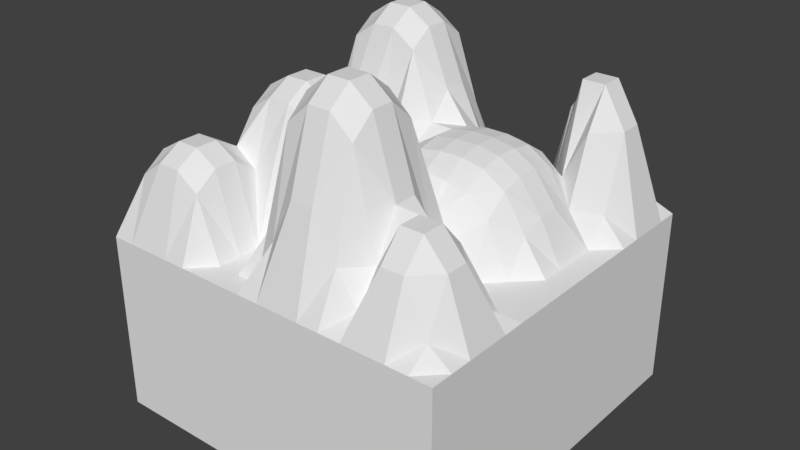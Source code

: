 # Source: rock2.blend  (saved by Blender 2.79.0; exported with 4.5.12 LTS)
import bpy
from mathutils import Matrix  # noqa: F401  (used for matrix-valued properties, if any)

bpy.ops.wm.read_factory_settings(use_empty=True)
scene = bpy.context.scene
scene.name = 'Scene'

# ---- collections
col_collection_1 = bpy.data.collections.new('Collection 1'); scene.collection.children.link(col_collection_1)

# ---- materials (node trees are filled in below, after node groups)
mat_material = bpy.data.materials.new('Material')
mat_material.alpha_threshold = 0.0
mat_material.use_transparent_shadow = False
mat_material.roughness = 0.5
mat_material.line_color = (0.0, 0.0, 0.0, 1.0)

# ---- material node trees

# ---- world
world_world = bpy.data.worlds.new('World'); scene.world = world_world
world_world.color = (0.05088, 0.05088, 0.05088)
world_world.use_sun_shadow = False
world_world.sun_shadow_jitter_overblur = 0.0
world_world.cycles.sampling_method = 'MANUAL'

# ---- meshes
me_cube = bpy.data.meshes.new('Cube')
me_cube.from_pydata([(1.0, 1.0, -1.0), (1.0, -1.0, -1.0), (-1.0, -1.0, -1.0), (-1.0, 1.0, -1.0), (1.0, 1.0, 0.0), (1.0, -1.0, 0.0), (-1.0, -1.0, 0.0), (-1.0, 1.0, 0.0), (1.0, -5.364e-07, 0.0), (2.384e-07, 1.0, 0.0), (-5.364e-07, -1.0, 0.0), (-1.0, 1.788e-07, 0.0), (-1.49e-07, -1.788e-07, 0.376), (1.0, -0.5, 0.0), (-0.5, 1.0, 0.0), (-0.5, -1.0, 0.0), (-1.0, 0.5, 0.0), (1.0, 0.5, 0.0), (0.5, 1.0, 0.0), (0.5, -1.0, 0.0), (-1.0, -0.5, 0.0), (-3.427e-07, -0.5, 0.9021), (4.47e-08, 0.5, 0.62), (0.5, -3.576e-07, 0.4545), (-0.5, 0.0, 0.6766), (-0.5, 0.5, 0.9437), (0.5, 0.5, 0.376), (0.5, -0.5, 0.5051), (-0.5, -0.5, 0.3372), (1.0, -0.75, 0.0), (-0.75, 1.0, 0.0), (-0.75, -1.0, 0.0), (-1.0, 0.75, 0.0), (1.0, 0.25, 0.0), (0.25, 1.0, 0.0), (0.25, -1.0, 0.0), (-1.0, -0.25, 0.0), (-4.396e-07, -0.75, 0.7922), (-5.215e-08, 0.25, 0.4801), (0.75, -4.47e-07, 0.1812), (-0.25, -8.941e-08, 0.5941), (1.0, -0.25, 0.0), (-0.25, 1.0, 0.0), (-0.25, -1.0, 0.0), (-1.0, 0.25, 0.0), (1.0, 0.75, 0.0), (0.75, 1.0, 0.0), (0.75, -1.0, 0.0), (-1.0, -0.75, 0.0), (-2.459e-07, -0.25, 0.2625), (1.416e-07, 0.75, 0.0), (0.25, -2.682e-07, 0.4778), (-0.75, 8.941e-08, 0.1969), (-0.5, 0.25, 0.832), (-0.5, 0.75, 0.2046), (-0.25, 0.5, 1.0), (-0.75, 0.5, 0.2046), (0.5, 0.25, 0.4778), (0.5, 0.75, 0.5393), (0.75, 0.5, 0.5393), (0.25, 0.5, 0.4039), (0.5, -0.75, 0.2625), (0.5, -0.25, 0.1812), (0.75, -0.5, 0.3595), (0.25, -0.5, 1.0), (-0.5, -0.75, 0.4264), (-0.5, -0.25, 0.75), (-0.25, -0.5, 0.1969), (-0.75, -0.5, 0.4264), (-0.75, -0.25, 0.3788), (-0.25, -0.25, 0.6766), (-0.25, -0.75, 0.0), (0.25, -0.25, 0.5051), (0.75, -0.25, 0.0), (0.75, -0.75, 0.5), (0.25, 0.75, 0.0), (0.75, 0.75, 0.75), (0.75, 0.25, 0.2335), (-0.75, 0.75, 0.25), (-0.25, 0.75, 0.62), (-0.25, 0.25, 0.9198), (-0.75, 0.25, 0.0), (0.25, 0.25, 0.5), (0.25, -0.75, 0.9021), (-0.75, -0.75, 0.5), (1.0, -0.875, 0.0), (-0.875, 1.0, 0.0), (-0.875, -1.0, 0.0), (-1.0, 0.875, 0.0), (1.0, 0.125, 0.0), (0.125, 1.0, 0.0), (0.125, -1.0, 0.0), (-1.0, -0.125, 0.0), (-4.88e-07, -0.875, 0.2625), (-1.006e-07, 0.125, 0.4039), (0.875, -4.917e-07, 0.0), (-0.125, -1.341e-07, 0.1969), (1.0, -0.375, 0.0), (-0.375, 1.0, 0.0), (-0.375, -1.0, 0.0), (-1.0, 0.375, 0.0), (1.0, 0.625, 0.0), (0.625, 1.0, 0.0), (0.625, -1.0, 0.0), (-1.0, -0.625, 0.0), (-2.943e-07, -0.375, 0.7922), (9.313e-08, 0.625, 0.4801), (0.375, -3.129e-07, 0.4778), (-0.625, 4.47e-08, 0.5941), (-0.5, 0.125, 0.3788), (-0.5, 0.625, 0.7335), (-0.125, 0.5, 0.9198), (-0.625, 0.5, 0.2046), (0.5, 0.125, 0.4778), (0.5, 0.625, 0.1812), (0.875, 0.5, 0.1382), (0.375, 0.5, 0.4039), (0.5, -0.875, 0.09217), (0.5, -0.375, 0.2625), (0.875, -0.5, 0.09216), (0.375, -0.5, 0.9021), (-0.5, -0.875, 0.3372), (-0.5, -0.375, 0.6766), (-0.125, -0.5, 0.5051), (-0.625, -0.5, 0.4264), (1.0, -0.625, 0.0), (-0.625, 1.0, 0.0), (-0.625, -1.0, 0.0), (-1.0, 0.625, 0.0), (1.0, 0.375, 0.0), (0.375, 1.0, 0.0), (0.375, -1.0, 0.0), (-1.0, -0.375, 0.0), (-3.912e-07, -0.625, 0.9021), (-3.725e-09, 0.375, 0.62), (0.625, -4.023e-07, 0.376), (-0.375, -4.47e-08, 0.6766), (1.0, -0.125, 0.0), (-0.125, 1.0, 0.0), (-0.125, -1.0, 0.0), (-1.0, 0.125, 0.0), (1.0, 0.875, 0.0), (0.875, 1.0, 0.0), (0.875, -1.0, 0.0), (-1.0, -0.875, 0.0), (-1.974e-07, -0.125, 0.2761), (1.9e-07, 0.875, 0.0), (0.125, -2.235e-07, 0.4545), (-0.875, 1.341e-07, 0.0), (-0.5, 0.375, 0.9198), (-0.5, 0.875, 0.1458), (-0.375, 0.5, 1.0), (-0.875, 0.5, 0.1458), (0.5, 0.375, 0.4545), (0.5, 0.875, 0.1382), (0.625, 0.5, 0.2761), (0.125, 0.5, 0.376), (0.5, -0.625, 0.5051), (0.5, -0.125, 0.376), (0.625, -0.5, 0.3595), (0.125, -0.5, 1.0), (-0.5, -0.625, 0.4264), (-0.5, -0.125, 0.75), (-0.375, -0.5, 0.3788), (-0.875, -0.5, 0.3372), (-0.75, -0.375, 0.1969), (-0.75, -0.125, 0.3788), (-0.625, -0.25, 0.6766), (-0.875, -0.25, 0.0), (-0.25, -0.375, 0.5941), (-0.25, -0.125, 0.6766), (-0.125, -0.25, 0.3788), (-0.375, -0.25, 0.75), (-0.25, -0.875, 0.0), (-0.25, -0.625, 0.0), (-0.125, -0.75, 0.2625), (-0.375, -0.75, 0.0), (0.25, -0.375, 0.9021), (0.25, -0.125, 0.4039), (0.375, -0.25, 0.2625), (0.125, -0.25, 0.5051), (0.75, -0.375, 0.0), (0.75, -0.125, 0.0), (0.875, -0.25, 0.0), (0.625, -0.25, 0.0), (0.75, -0.875, 0.3595), (0.75, -0.625, 0.5), (0.875, -0.75, 0.3595), (0.625, -0.75, 0.5), (0.25, 0.625, 0.2335), (0.25, 0.875, 0.0), (0.375, 0.75, 0.0), (0.125, 0.75, 0.0), (0.75, 0.625, 0.75), (0.75, 0.875, 0.5393), (0.875, 0.75, 0.5393), (0.625, 0.75, 0.75), (0.75, 0.125, 0.2335), (0.75, 0.375, 0.1812), (0.875, 0.25, 0.0), (0.625, 0.25, 0.4039), (-0.75, 0.625, 0.25), (-0.75, 0.875, 0.2046), (-0.625, 0.75, 0.25), (-0.875, 0.75, 0.2046), (-0.25, 0.625, 0.9198), (-0.25, 0.875, 0.0), (-0.125, 0.75, 0.4801), (-0.375, 0.75, 0.62), (-0.25, 0.125, 0.2488), (-0.25, 0.375, 1.0), (-0.125, 0.25, 0.832), (-0.375, 0.25, 0.9198), (-0.75, 0.125, 0.0), (-0.75, 0.375, 0.0), (-0.625, 0.25, 0.4801), (-0.875, 0.25, 0.0), (0.25, 0.125, 0.5), (0.25, 0.375, 0.4778), (0.375, 0.25, 0.5), (0.125, 0.25, 0.4778), (0.25, -0.875, 0.5051), (0.25, -0.625, 1.0), (0.375, -0.75, 0.7922), (0.125, -0.75, 0.9021), (-0.75, -0.875, 0.4264), (-0.75, -0.625, 0.5), (-0.625, -0.75, 0.5), (-0.875, -0.75, 0.4264), (-0.875, -0.625, 0.4264), (-0.625, -0.625, 0.5), (-0.625, -0.875, 0.4264), (0.125, -0.625, 1.0), (0.375, -0.625, 0.9021), (0.375, -0.875, 0.2625), (0.125, 0.375, 0.4545), (0.375, 0.375, 0.4778), (0.375, 0.125, 0.5), (-0.875, 0.375, 0.0), (-0.625, 0.375, 0.62), (-0.625, 0.125, 0.1969), (-0.375, 0.375, 1.0), (-0.125, 0.375, 0.9198), (-0.125, 0.125, 0.4801), (-0.375, 0.875, 0.0), (-0.125, 0.875, 0.0), (-0.125, 0.625, 0.832), (-0.875, 0.875, 0.1458), (-0.625, 0.875, 0.2046), (-0.625, 0.625, 0.25), (0.625, 0.375, 0.376), (0.875, 0.375, 0.0), (0.875, 0.125, 0.0), (0.625, 0.875, 0.5393), (0.875, 0.875, 0.1382), (0.875, 0.625, 0.5393), (0.125, 0.875, 0.0), (0.375, 0.875, 0.0), (0.375, 0.625, 0.2335), (0.625, -0.625, 0.5), (0.875, -0.625, 0.3595), (0.875, -0.875, 0.09217), (0.625, -0.125, 0.2761), (0.875, -0.125, 0.0), (0.875, -0.375, 0.0), (0.125, -0.125, 0.376), (0.375, -0.125, 0.4039), (0.375, -0.375, 0.7922), (-0.375, -0.625, 0.0), (-0.125, -0.625, 0.5051), (-0.125, -0.875, 0.0), (-0.375, -0.125, 0.75), (-0.125, -0.125, 0.3788), (-0.125, -0.375, 0.1969), (-0.875, -0.125, 0.0), (-0.625, -0.125, 0.6766), (-0.625, -0.375, 0.5941), (-0.875, -0.375, 0.0), (-0.375, -0.375, 0.6766), (-0.375, -0.875, 0.0), (0.125, -0.375, 0.9021), (0.625, -0.375, 0.0), (0.625, -0.875, 0.3595), (0.125, 0.625, 0.1812), (0.625, 0.625, 0.75), (0.625, 0.125, 0.4039), (-0.875, 0.625, 0.2046), (-0.375, 0.625, 0.9198), (-0.375, 0.125, 0.3788), (-0.875, 0.125, 0.0), (0.125, 0.125, 0.4778), (0.125, -0.875, 0.5051), (-0.875, -0.875, 0.3372)], [], [(0, 1, 2, 3), (292, 144, 6, 87), (0, 4, 141, 45, 101, 17, 129, 33, 89, 8, 137, 41, 97, 13, 125, 29, 85, 5, 1), (1, 5, 143, 47, 103, 19, 131, 35, 91, 10, 139, 43, 99, 15, 127, 31, 87, 6, 2), (2, 6, 144, 48, 104, 20, 132, 36, 92, 11, 140, 44, 100, 16, 128, 32, 88, 7, 3), (4, 0, 3, 7, 86, 30, 126, 14, 98, 42, 138, 9, 90, 34, 130, 18, 102, 46, 142), (291, 93, 10, 91), (290, 94, 12, 147), (289, 140, 11, 148), (288, 109, 24, 136), (287, 110, 25, 151), (286, 128, 16, 152), (285, 113, 23, 135), (284, 114, 26, 155), (283, 106, 22, 156), (282, 117, 19, 103), (281, 118, 27, 159), (280, 105, 21, 160), (279, 121, 15, 99), (278, 122, 28, 163), (277, 132, 20, 164), (276, 165, 68, 124), (275, 166, 69, 167), (274, 92, 36, 168), (273, 169, 67, 123), (272, 170, 70, 171), (271, 162, 66, 172), (270, 173, 43, 139), (269, 174, 71, 175), (268, 161, 65, 176), (267, 177, 64, 120), (266, 178, 72, 179), (265, 145, 49, 180), (264, 181, 63, 119), (263, 182, 73, 183), (262, 158, 62, 184), (261, 185, 47, 143), (260, 186, 74, 187), (259, 157, 61, 188), (258, 189, 60, 116), (257, 190, 75, 191), (256, 146, 50, 192), (255, 193, 59, 115), (254, 194, 76, 195), (253, 154, 58, 196), (252, 197, 39, 95), (251, 198, 77, 199), (250, 153, 57, 200), (249, 201, 56, 112), (248, 202, 78, 203), (247, 88, 32, 204), (246, 205, 55, 111), (245, 206, 79, 207), (244, 150, 54, 208), (243, 209, 40, 96), (242, 210, 80, 211), (241, 149, 53, 212), (240, 213, 52, 108), (239, 214, 81, 215), (238, 100, 44, 216), (237, 217, 51, 107), (236, 218, 82, 219), (235, 134, 38, 220), (234, 221, 35, 131), (233, 222, 83, 223), (232, 133, 37, 224), (231, 225, 31, 127), (230, 226, 84, 227), (229, 104, 48, 228), (226, 229, 228, 84), (68, 164, 229, 226), (164, 20, 104, 229), (161, 230, 227, 65), (28, 124, 230, 161), (124, 68, 226, 230), (121, 231, 127, 15), (65, 227, 231, 121), (227, 84, 225, 231), (222, 232, 224, 83), (64, 160, 232, 222), (160, 21, 133, 232), (157, 233, 223, 61), (27, 120, 233, 157), (120, 64, 222, 233), (117, 234, 131, 19), (61, 223, 234, 117), (223, 83, 221, 234), (218, 235, 220, 82), (60, 156, 235, 218), (156, 22, 134, 235), (153, 236, 219, 57), (26, 116, 236, 153), (116, 60, 218, 236), (113, 237, 107, 23), (57, 219, 237, 113), (219, 82, 217, 237), (214, 238, 216, 81), (56, 152, 238, 214), (152, 16, 100, 238), (149, 239, 215, 53), (25, 112, 239, 149), (112, 56, 214, 239), (109, 240, 108, 24), (53, 215, 240, 109), (215, 81, 213, 240), (210, 241, 212, 80), (55, 151, 241, 210), (151, 25, 149, 241), (134, 242, 211, 38), (22, 111, 242, 134), (111, 55, 210, 242), (94, 243, 96, 12), (38, 211, 243, 94), (211, 80, 209, 243), (206, 244, 208, 79), (42, 98, 244, 206), (98, 14, 150, 244), (146, 245, 207, 50), (9, 138, 245, 146), (138, 42, 206, 245), (106, 246, 111, 22), (50, 207, 246, 106), (207, 79, 205, 246), (202, 247, 204, 78), (30, 86, 247, 202), (86, 7, 88, 247), (150, 248, 203, 54), (14, 126, 248, 150), (126, 30, 202, 248), (110, 249, 112, 25), (54, 203, 249, 110), (203, 78, 201, 249), (198, 250, 200, 77), (59, 155, 250, 198), (155, 26, 153, 250), (129, 251, 199, 33), (17, 115, 251, 129), (115, 59, 198, 251), (89, 252, 95, 8), (33, 199, 252, 89), (199, 77, 197, 252), (194, 253, 196, 76), (46, 102, 253, 194), (102, 18, 154, 253), (141, 254, 195, 45), (4, 142, 254, 141), (142, 46, 194, 254), (101, 255, 115, 17), (45, 195, 255, 101), (195, 76, 193, 255), (190, 256, 192, 75), (34, 90, 256, 190), (90, 9, 146, 256), (154, 257, 191, 58), (18, 130, 257, 154), (130, 34, 190, 257), (114, 258, 116, 26), (58, 191, 258, 114), (191, 75, 189, 258), (186, 259, 188, 74), (63, 159, 259, 186), (159, 27, 157, 259), (125, 260, 187, 29), (13, 119, 260, 125), (119, 63, 186, 260), (85, 261, 143, 5), (29, 187, 261, 85), (187, 74, 185, 261), (182, 262, 184, 73), (39, 135, 262, 182), (135, 23, 158, 262), (137, 263, 183, 41), (8, 95, 263, 137), (95, 39, 182, 263), (97, 264, 119, 13), (41, 183, 264, 97), (183, 73, 181, 264), (178, 265, 180, 72), (51, 147, 265, 178), (147, 12, 145, 265), (158, 266, 179, 62), (23, 107, 266, 158), (107, 51, 178, 266), (118, 267, 120, 27), (62, 179, 267, 118), (179, 72, 177, 267), (174, 268, 176, 71), (67, 163, 268, 174), (163, 28, 161, 268), (133, 269, 175, 37), (21, 123, 269, 133), (123, 67, 174, 269), (93, 270, 139, 10), (37, 175, 270, 93), (175, 71, 173, 270), (170, 271, 172, 70), (40, 136, 271, 170), (136, 24, 162, 271), (145, 272, 171, 49), (12, 96, 272, 145), (96, 40, 170, 272), (105, 273, 123, 21), (49, 171, 273, 105), (171, 70, 169, 273), (166, 274, 168, 69), (52, 148, 274, 166), (148, 11, 92, 274), (162, 275, 167, 66), (24, 108, 275, 162), (108, 52, 166, 275), (122, 276, 124, 28), (66, 167, 276, 122), (167, 69, 165, 276), (165, 277, 164, 68), (69, 168, 277, 165), (168, 36, 132, 277), (169, 278, 163, 67), (70, 172, 278, 169), (172, 66, 122, 278), (173, 279, 99, 43), (71, 176, 279, 173), (176, 65, 121, 279), (177, 280, 160, 64), (72, 180, 280, 177), (180, 49, 105, 280), (181, 281, 159, 63), (73, 184, 281, 181), (184, 62, 118, 281), (185, 282, 103, 47), (74, 188, 282, 185), (188, 61, 117, 282), (189, 283, 156, 60), (75, 192, 283, 189), (192, 50, 106, 283), (193, 284, 155, 59), (76, 196, 284, 193), (196, 58, 114, 284), (197, 285, 135, 39), (77, 200, 285, 197), (200, 57, 113, 285), (201, 286, 152, 56), (78, 204, 286, 201), (204, 32, 128, 286), (205, 287, 151, 55), (79, 208, 287, 205), (208, 54, 110, 287), (209, 288, 136, 40), (80, 212, 288, 209), (212, 53, 109, 288), (213, 289, 148, 52), (81, 216, 289, 213), (216, 44, 140, 289), (217, 290, 147, 51), (82, 220, 290, 217), (220, 38, 94, 290), (221, 291, 91, 35), (83, 224, 291, 221), (224, 37, 93, 291), (225, 292, 87, 31), (84, 228, 292, 225), (228, 48, 144, 292)])
_uv = me_cube.uv_layers.new(name='UVMap')
_uv.uv.foreach_set('vector', [0.9999, 0.2932, 0.7068, 0.2932, 0.7068, 0.0001004, 0.9999, 0.0001004, 0.2406, 0.2293, 0.1974, 0.2053, 0.2008, 0.1852, 0.223, 0.184, 0.7066, 0.5491, 0.5054, 0.5416, 0.5079, 0.5206, 0.511, 0.5002, 0.5144, 0.4799, 0.5173, 0.4607, 0.5209, 0.442, 0.5251, 0.421, 0.5292, 0.3994, 0.5339, 0.375, 0.534, 0.3533, 0.5343, 0.3324, 0.5341, 0.3112, 0.5332, 0.2887, 0.5326, 0.266, 0.5323, 0.2443, 0.5313, 0.2209, 0.5311, 0.1982, 0.7066, 0.1982, 0.5322, 0.0001004, 0.5311, 0.1982, 0.5103, 0.1961, 0.49, 0.1934, 0.4712, 0.1909, 0.4529, 0.1878, 0.4329, 0.1846, 0.4139, 0.1817, 0.3954, 0.1783, 0.3719, 0.1743, 0.349, 0.1755, 0.3281, 0.1765, 0.3071, 0.1781, 0.2845, 0.1804, 0.2641, 0.1808, 0.2449, 0.1816, 0.223, 0.184, 0.2008, 0.1852, 0.1931, 0.01559, 0.005907, 0.1738, 0.2008, 0.1852, 0.1974, 0.2053, 0.1935, 0.2248, 0.19, 0.2417, 0.1858, 0.2594, 0.1809, 0.2811, 0.1768, 0.2995, 0.172, 0.3184, 0.1664, 0.3414, 0.1663, 0.3626, 0.166, 0.3831, 0.1661, 0.4038, 0.1666, 0.4253, 0.166, 0.4456, 0.1658, 0.4657, 0.1664, 0.4873, 0.1661, 0.5087, 0.0001004, 0.5058, 0.5054, 0.5416, 0.5023, 0.7144, 0.1567, 0.7081, 0.1661, 0.5087, 0.1868, 0.5116, 0.2068, 0.515, 0.23, 0.5194, 0.2477, 0.5223, 0.2655, 0.5259, 0.2858, 0.5302, 0.3078, 0.5352, 0.3324, 0.5404, 0.354, 0.541, 0.3751, 0.5414, 0.3968, 0.5415, 0.4198, 0.5412, 0.4412, 0.5419, 0.4605, 0.5422, 0.4827, 0.5416, 0.3977, 0.2417, 0.3792, 0.2204, 0.3719, 0.1743, 0.3954, 0.1783, 0.3641, 0.3728, 0.3433, 0.3666, 0.3436, 0.3461, 0.3679, 0.3529, 0.1867, 0.3637, 0.1663, 0.3626, 0.1664, 0.3414, 0.1896, 0.3425, 0.2925, 0.3533, 0.2744, 0.3581, 0.28, 0.3217, 0.2874, 0.3219, 0.2989, 0.4167, 0.2896, 0.4206, 0.2957, 0.4119, 0.2998, 0.4121, 0.2003, 0.4473, 0.166, 0.4456, 0.1666, 0.4253, 0.1957, 0.4295, 0.4355, 0.389, 0.4166, 0.3849, 0.4217, 0.3686, 0.4409, 0.3728, 0.4498, 0.48, 0.4107, 0.4685, 0.4099, 0.4377, 0.4312, 0.4499, 0.3565, 0.4692, 0.3312, 0.4374, 0.3278, 0.419, 0.3573, 0.4351, 0.4604, 0.2365, 0.4483, 0.2086, 0.4529, 0.1878, 0.4712, 0.1909, 0.4809, 0.3185, 0.4511, 0.308, 0.436, 0.2761, 0.4584, 0.2843, 0.3974, 0.2736, 0.3913, 0.2744, 0.3943, 0.2693, 0.3985, 0.2695, 0.3097, 0.1993, 0.2761, 0.2273, 0.2845, 0.1804, 0.3071, 0.1781, 0.2889, 0.2994, 0.281, 0.2982, 0.2836, 0.2685, 0.2988, 0.2688, 0.1971, 0.2855, 0.1809, 0.2811, 0.1858, 0.2594, 0.2328, 0.2663, 0.2698, 0.2941, 0.2248, 0.2883, 0.2513, 0.2727, 0.2679, 0.2712, 0.2726, 0.314, 0.2448, 0.3182, 0.244, 0.3051, 0.2724, 0.3058, 0.1914, 0.3219, 0.172, 0.3184, 0.1768, 0.2995, 0.1944, 0.3031, 0.3386, 0.2836, 0.2987, 0.2985, 0.3299, 0.2555, 0.3716, 0.266, 0.3251, 0.3232, 0.2949, 0.3152, 0.2955, 0.3077, 0.3257, 0.3072, 0.2872, 0.3141, 0.2808, 0.3136, 0.2809, 0.3069, 0.2875, 0.3076, 0.3487, 0.1954, 0.3295, 0.196, 0.3281, 0.1765, 0.349, 0.1755, 0.3743, 0.2576, 0.328, 0.2283, 0.3309, 0.214, 0.3629, 0.2312, 0.3191, 0.2279, 0.2806, 0.2538, 0.2765, 0.2416, 0.3154, 0.216, 0.407, 0.2769, 0.4014, 0.2743, 0.4015, 0.27, 0.4057, 0.2709, 0.4135, 0.3409, 0.3927, 0.3347, 0.4005, 0.3091, 0.4341, 0.3246, 0.3711, 0.3282, 0.347, 0.3218, 0.3484, 0.3059, 0.3849, 0.3041, 0.5134, 0.3124, 0.4955, 0.3154, 0.4716, 0.2779, 0.5065, 0.2887, 0.513, 0.3521, 0.4942, 0.3496, 0.4961, 0.3319, 0.5142, 0.3322, 0.4525, 0.3555, 0.4314, 0.3511, 0.454, 0.3285, 0.4811, 0.331, 0.5044, 0.2229, 0.4707, 0.2402, 0.49, 0.1934, 0.5103, 0.1961, 0.4805, 0.2641, 0.4651, 0.263, 0.4651, 0.2538, 0.48, 0.2524, 0.4531, 0.2636, 0.4378, 0.2612, 0.4435, 0.2322, 0.4555, 0.2516, 0.3923, 0.4629, 0.3747, 0.4629, 0.3755, 0.4333, 0.3927, 0.4343, 0.3959, 0.5195, 0.375, 0.5207, 0.3745, 0.5011, 0.3926, 0.5001, 0.355, 0.5202, 0.3349, 0.5181, 0.3385, 0.4995, 0.3561, 0.501, 0.456, 0.479, 0.4513, 0.48, 0.4519, 0.4746, 0.488, 0.4575, 0.4782, 0.5119, 0.4524, 0.4857, 0.4515, 0.4815, 0.4559, 0.4824, 0.4493, 0.4858, 0.4243, 0.5117, 0.4458, 0.4826, 0.45, 0.4815, 0.508, 0.3964, 0.4653, 0.3934, 0.4732, 0.3743, 0.51, 0.374, 0.5028, 0.437, 0.4662, 0.4358, 0.4627, 0.4127, 0.5051, 0.4177, 0.4299, 0.424, 0.4107, 0.4179, 0.4132, 0.4012, 0.4322, 0.4058, 0.2383, 0.4431, 0.2182, 0.4467, 0.2143, 0.4295, 0.2308, 0.4249, 0.2329, 0.4836, 0.216, 0.4808, 0.2184, 0.4633, 0.2357, 0.4647, 0.1968, 0.4821, 0.1664, 0.4873, 0.1658, 0.4657, 0.2009, 0.4635, 0.309, 0.4197, 0.3033, 0.4174, 0.3035, 0.4126, 0.3084, 0.4135, 0.312, 0.513, 0.29, 0.5108, 0.3026, 0.434, 0.3143, 0.4452, 0.2708, 0.5075, 0.2502, 0.4916, 0.2559, 0.4699, 0.2943, 0.4324, 0.3238, 0.3705, 0.3097, 0.3491, 0.2961, 0.324, 0.3202, 0.3427, 0.3088, 0.4088, 0.3037, 0.4088, 0.3044, 0.4039, 0.3109, 0.4027, 0.3, 0.4085, 0.2955, 0.4078, 0.2943, 0.4023, 0.2998, 0.4038, 0.2389, 0.3647, 0.2047, 0.3657, 0.2263, 0.3407, 0.2705, 0.3239, 0.2794, 0.4052, 0.2045, 0.4006, 0.2045, 0.3831, 0.2706, 0.3889, 0.1865, 0.403, 0.1661, 0.4038, 0.166, 0.3831, 0.186, 0.3833, 0.4, 0.3809, 0.3827, 0.3768, 0.387, 0.3582, 0.4048, 0.3634, 0.3941, 0.4148, 0.3768, 0.4129, 0.3794, 0.3947, 0.3965, 0.3977, 0.3573, 0.4121, 0.3301, 0.4082, 0.3421, 0.3878, 0.3604, 0.3917, 0.4267, 0.222, 0.4063, 0.2421, 0.4139, 0.1817, 0.4329, 0.1846, 0.4059, 0.267, 0.4017, 0.267, 0.4026, 0.263, 0.4081, 0.2615, 0.3988, 0.2666, 0.3949, 0.2655, 0.394, 0.2601, 0.3989, 0.2625, 0.264, 0.233, 0.2536, 0.2333, 0.2449, 0.1816, 0.2641, 0.1808, 0.2658, 0.2555, 0.2544, 0.2554, 0.2545, 0.2448, 0.2644, 0.2446, 0.2414, 0.2544, 0.19, 0.2417, 0.1935, 0.2248, 0.2428, 0.2431, 0.2544, 0.2554, 0.2414, 0.2544, 0.2428, 0.2431, 0.2545, 0.2448, 0.2513, 0.2727, 0.2328, 0.2663, 0.2414, 0.2544, 0.2544, 0.2554, 0.2328, 0.2663, 0.1858, 0.2594, 0.19, 0.2417, 0.2414, 0.2544, 0.2806, 0.2538, 0.2658, 0.2555, 0.2644, 0.2446, 0.2765, 0.2416, 0.2836, 0.2685, 0.2679, 0.2712, 0.2658, 0.2555, 0.2806, 0.2538, 0.2679, 0.2712, 0.2513, 0.2727, 0.2544, 0.2554, 0.2658, 0.2555, 0.2761, 0.2273, 0.264, 0.233, 0.2641, 0.1808, 0.2845, 0.1804, 0.2765, 0.2416, 0.2644, 0.2446, 0.264, 0.233, 0.2761, 0.2273, 0.2644, 0.2446, 0.2545, 0.2448, 0.2536, 0.2333, 0.264, 0.233, 0.4017, 0.267, 0.3988, 0.2666, 0.3989, 0.2625, 0.4026, 0.263, 0.4015, 0.27, 0.3985, 0.2695, 0.3988, 0.2666, 0.4017, 0.267, 0.3985, 0.2695, 0.3943, 0.2693, 0.3949, 0.2655, 0.3988, 0.2666, 0.4378, 0.2612, 0.4059, 0.267, 0.4081, 0.2615, 0.4435, 0.2322, 0.436, 0.2761, 0.4057, 0.2709, 0.4059, 0.267, 0.4378, 0.2612, 0.4057, 0.2709, 0.4015, 0.27, 0.4017, 0.267, 0.4059, 0.267, 0.4483, 0.2086, 0.4267, 0.222, 0.4329, 0.1846, 0.4529, 0.1878, 0.4435, 0.2322, 0.4081, 0.2615, 0.4267, 0.222, 0.4483, 0.2086, 0.4081, 0.2615, 0.4026, 0.263, 0.4063, 0.2421, 0.4267, 0.222, 0.3768, 0.4129, 0.3573, 0.4121, 0.3604, 0.3917, 0.3794, 0.3947, 0.3755, 0.4333, 0.3573, 0.4351, 0.3573, 0.4121, 0.3768, 0.4129, 0.3573, 0.4351, 0.3278, 0.419, 0.3301, 0.4082, 0.3573, 0.4121, 0.4107, 0.4179, 0.3941, 0.4148, 0.3965, 0.3977, 0.4132, 0.4012, 0.4099, 0.4377, 0.3927, 0.4343, 0.3941, 0.4148, 0.4107, 0.4179, 0.3927, 0.4343, 0.3755, 0.4333, 0.3768, 0.4129, 0.3941, 0.4148, 0.4166, 0.3849, 0.4, 0.3809, 0.4048, 0.3634, 0.4217, 0.3686, 0.4132, 0.4012, 0.3965, 0.3977, 0.4, 0.3809, 0.4166, 0.3849, 0.3965, 0.3977, 0.3794, 0.3947, 0.3827, 0.3768, 0.4, 0.3809, 0.2045, 0.4006, 0.1865, 0.403, 0.186, 0.3833, 0.2045, 0.3831, 0.2143, 0.4295, 0.1957, 0.4295, 0.1865, 0.403, 0.2045, 0.4006, 0.1957, 0.4295, 0.1666, 0.4253, 0.1661, 0.4038, 0.1865, 0.403, 0.2955, 0.4078, 0.2794, 0.4052, 0.2706, 0.3889, 0.2943, 0.4023, 0.2957, 0.4119, 0.2308, 0.4249, 0.2794, 0.4052, 0.2955, 0.4078, 0.2308, 0.4249, 0.2143, 0.4295, 0.2045, 0.4006, 0.2794, 0.4052, 0.2744, 0.3581, 0.2389, 0.3647, 0.2705, 0.3239, 0.28, 0.3217, 0.2943, 0.4023, 0.2706, 0.3889, 0.2389, 0.3647, 0.2744, 0.3581, 0.2706, 0.3889, 0.2045, 0.3831, 0.2047, 0.3657, 0.2389, 0.3647, 0.3037, 0.4088, 0.3, 0.4085, 0.2998, 0.4038, 0.3044, 0.4039, 0.3035, 0.4126, 0.2998, 0.4121, 0.3, 0.4085, 0.3037, 0.4088, 0.2998, 0.4121, 0.2957, 0.4119, 0.2955, 0.4078, 0.3, 0.4085, 0.3301, 0.4082, 0.3088, 0.4088, 0.3109, 0.4027, 0.3421, 0.3878, 0.3278, 0.419, 0.3084, 0.4135, 0.3088, 0.4088, 0.3301, 0.4082, 0.3084, 0.4135, 0.3035, 0.4126, 0.3037, 0.4088, 0.3088, 0.4088, 0.3433, 0.3666, 0.3238, 0.3705, 0.3202, 0.3427, 0.3436, 0.3461, 0.3421, 0.3878, 0.3109, 0.4027, 0.3238, 0.3705, 0.3433, 0.3666, 0.3109, 0.4027, 0.3044, 0.4039, 0.3097, 0.3491, 0.3238, 0.3705, 0.29, 0.5108, 0.2708, 0.5075, 0.2943, 0.4324, 0.3026, 0.434, 0.2858, 0.5302, 0.2655, 0.5259, 0.2708, 0.5075, 0.29, 0.5108, 0.2655, 0.5259, 0.2477, 0.5223, 0.2502, 0.4916, 0.2708, 0.5075, 0.3349, 0.5181, 0.312, 0.513, 0.3143, 0.4452, 0.3385, 0.4995, 0.3324, 0.5404, 0.3078, 0.5352, 0.312, 0.513, 0.3349, 0.5181, 0.3078, 0.5352, 0.2858, 0.5302, 0.29, 0.5108, 0.312, 0.513, 0.3312, 0.4374, 0.309, 0.4197, 0.3084, 0.4135, 0.3278, 0.419, 0.3385, 0.4995, 0.3143, 0.4452, 0.309, 0.4197, 0.3312, 0.4374, 0.3143, 0.4452, 0.3026, 0.434, 0.3033, 0.4174, 0.309, 0.4197, 0.216, 0.4808, 0.1968, 0.4821, 0.2009, 0.4635, 0.2184, 0.4633, 0.2068, 0.515, 0.1868, 0.5116, 0.1968, 0.4821, 0.216, 0.4808, 0.1868, 0.5116, 0.1661, 0.5087, 0.1664, 0.4873, 0.1968, 0.4821, 0.2502, 0.4916, 0.2329, 0.4836, 0.2357, 0.4647, 0.2559, 0.4699, 0.2477, 0.5223, 0.23, 0.5194, 0.2329, 0.4836, 0.2502, 0.4916, 0.23, 0.5194, 0.2068, 0.515, 0.216, 0.4808, 0.2329, 0.4836, 0.2896, 0.4206, 0.2383, 0.4431, 0.2308, 0.4249, 0.2957, 0.4119, 0.2559, 0.4699, 0.2357, 0.4647, 0.2383, 0.4431, 0.2896, 0.4206, 0.2357, 0.4647, 0.2184, 0.4633, 0.2182, 0.4467, 0.2383, 0.4431, 0.4662, 0.4358, 0.4299, 0.424, 0.4322, 0.4058, 0.4627, 0.4127, 0.4519, 0.4746, 0.4312, 0.4499, 0.4299, 0.424, 0.4662, 0.4358, 0.4312, 0.4499, 0.4099, 0.4377, 0.4107, 0.4179, 0.4299, 0.424, 0.5209, 0.442, 0.5028, 0.437, 0.5051, 0.4177, 0.5251, 0.421, 0.5173, 0.4607, 0.488, 0.4575, 0.5028, 0.437, 0.5209, 0.442, 0.488, 0.4575, 0.4519, 0.4746, 0.4662, 0.4358, 0.5028, 0.437, 0.5292, 0.3994, 0.508, 0.3964, 0.51, 0.374, 0.5339, 0.375, 0.5251, 0.421, 0.5051, 0.4177, 0.508, 0.3964, 0.5292, 0.3994, 0.5051, 0.4177, 0.4627, 0.4127, 0.4653, 0.3934, 0.508, 0.3964, 0.4524, 0.4857, 0.4493, 0.4858, 0.45, 0.4815, 0.4515, 0.4815, 0.4605, 0.5422, 0.4412, 0.5419, 0.4493, 0.4858, 0.4524, 0.4857, 0.4412, 0.5419, 0.4198, 0.5412, 0.4243, 0.5117, 0.4493, 0.4858, 0.5079, 0.5206, 0.4782, 0.5119, 0.4559, 0.4824, 0.511, 0.5002, 0.5054, 0.5416, 0.4827, 0.5416, 0.4782, 0.5119, 0.5079, 0.5206, 0.4827, 0.5416, 0.4605, 0.5422, 0.4524, 0.4857, 0.4782, 0.5119, 0.5144, 0.4799, 0.456, 0.479, 0.488, 0.4575, 0.5173, 0.4607, 0.511, 0.5002, 0.4559, 0.4824, 0.456, 0.479, 0.5144, 0.4799, 0.4559, 0.4824, 0.4515, 0.4815, 0.4513, 0.48, 0.456, 0.479, 0.375, 0.5207, 0.355, 0.5202, 0.3561, 0.501, 0.3745, 0.5011, 0.3751, 0.5414, 0.354, 0.541, 0.355, 0.5202, 0.375, 0.5207, 0.354, 0.541, 0.3324, 0.5404, 0.3349, 0.5181, 0.355, 0.5202, 0.4243, 0.5117, 0.3959, 0.5195, 0.3926, 0.5001, 0.4458, 0.4826, 0.4198, 0.5412, 0.3968, 0.5415, 0.3959, 0.5195, 0.4243, 0.5117, 0.3968, 0.5415, 0.3751, 0.5414, 0.375, 0.5207, 0.3959, 0.5195, 0.4107, 0.4685, 0.3923, 0.4629, 0.3927, 0.4343, 0.4099, 0.4377, 0.4458, 0.4826, 0.3926, 0.5001, 0.3923, 0.4629, 0.4107, 0.4685, 0.3926, 0.5001, 0.3745, 0.5011, 0.3747, 0.4629, 0.3923, 0.4629, 0.4651, 0.263, 0.4531, 0.2636, 0.4555, 0.2516, 0.4651, 0.2538, 0.4716, 0.2779, 0.4584, 0.2843, 0.4531, 0.2636, 0.4651, 0.263, 0.4584, 0.2843, 0.436, 0.2761, 0.4378, 0.2612, 0.4531, 0.2636, 0.5326, 0.266, 0.4805, 0.2641, 0.48, 0.2524, 0.5323, 0.2443, 0.5332, 0.2887, 0.5065, 0.2887, 0.4805, 0.2641, 0.5326, 0.266, 0.5065, 0.2887, 0.4716, 0.2779, 0.4651, 0.263, 0.4805, 0.2641, 0.5313, 0.2209, 0.5044, 0.2229, 0.5103, 0.1961, 0.5311, 0.1982, 0.5323, 0.2443, 0.48, 0.2524, 0.5044, 0.2229, 0.5313, 0.2209, 0.48, 0.2524, 0.4651, 0.2538, 0.4707, 0.2402, 0.5044, 0.2229, 0.4942, 0.3496, 0.4525, 0.3555, 0.4811, 0.331, 0.4961, 0.3319, 0.4732, 0.3743, 0.4409, 0.3728, 0.4525, 0.3555, 0.4942, 0.3496, 0.4409, 0.3728, 0.4217, 0.3686, 0.4314, 0.3511, 0.4525, 0.3555, 0.534, 0.3533, 0.513, 0.3521, 0.5142, 0.3322, 0.5343, 0.3324, 0.5339, 0.375, 0.51, 0.374, 0.513, 0.3521, 0.534, 0.3533, 0.51, 0.374, 0.4732, 0.3743, 0.4942, 0.3496, 0.513, 0.3521, 0.5341, 0.3112, 0.5134, 0.3124, 0.5065, 0.2887, 0.5332, 0.2887, 0.5343, 0.3324, 0.5142, 0.3322, 0.5134, 0.3124, 0.5341, 0.3112, 0.5142, 0.3322, 0.4961, 0.3319, 0.4955, 0.3154, 0.5134, 0.3124, 0.3927, 0.3347, 0.3711, 0.3282, 0.3849, 0.3041, 0.4005, 0.3091, 0.387, 0.3582, 0.3679, 0.3529, 0.3711, 0.3282, 0.3927, 0.3347, 0.3679, 0.3529, 0.3436, 0.3461, 0.347, 0.3218, 0.3711, 0.3282, 0.4314, 0.3511, 0.4135, 0.3409, 0.4341, 0.3246, 0.454, 0.3285, 0.4217, 0.3686, 0.4048, 0.3634, 0.4135, 0.3409, 0.4314, 0.3511, 0.4048, 0.3634, 0.387, 0.3582, 0.3927, 0.3347, 0.4135, 0.3409, 0.4511, 0.308, 0.407, 0.2769, 0.4057, 0.2709, 0.436, 0.2761, 0.454, 0.3285, 0.4341, 0.3246, 0.407, 0.2769, 0.4511, 0.308, 0.4341, 0.3246, 0.4005, 0.3091, 0.4014, 0.2743, 0.407, 0.2769, 0.328, 0.2283, 0.3191, 0.2279, 0.3154, 0.216, 0.3309, 0.214, 0.3299, 0.2555, 0.2988, 0.2688, 0.3191, 0.2279, 0.328, 0.2283, 0.2988, 0.2688, 0.2836, 0.2685, 0.2806, 0.2538, 0.3191, 0.2279, 0.3949, 0.2655, 0.3743, 0.2576, 0.3629, 0.2312, 0.394, 0.2601, 0.3943, 0.2693, 0.3716, 0.266, 0.3743, 0.2576, 0.3949, 0.2655, 0.3716, 0.266, 0.3299, 0.2555, 0.328, 0.2283, 0.3743, 0.2576, 0.3792, 0.2204, 0.3487, 0.1954, 0.349, 0.1755, 0.3719, 0.1743, 0.394, 0.2601, 0.3629, 0.2312, 0.3487, 0.1954, 0.3792, 0.2204, 0.3629, 0.2312, 0.3309, 0.214, 0.3295, 0.196, 0.3487, 0.1954, 0.2949, 0.3152, 0.2872, 0.3141, 0.2875, 0.3076, 0.2955, 0.3077, 0.2961, 0.324, 0.2874, 0.3219, 0.2872, 0.3141, 0.2949, 0.3152, 0.2874, 0.3219, 0.28, 0.3217, 0.2808, 0.3136, 0.2872, 0.3141, 0.347, 0.3218, 0.3251, 0.3232, 0.3257, 0.3072, 0.3484, 0.3059, 0.3436, 0.3461, 0.3202, 0.3427, 0.3251, 0.3232, 0.347, 0.3218, 0.3202, 0.3427, 0.2961, 0.324, 0.2949, 0.3152, 0.3251, 0.3232, 0.3913, 0.2744, 0.3386, 0.2836, 0.3716, 0.266, 0.3943, 0.2693, 0.3484, 0.3059, 0.3257, 0.3072, 0.3386, 0.2836, 0.3913, 0.2744, 0.3257, 0.3072, 0.2955, 0.3077, 0.2987, 0.2985, 0.3386, 0.2836, 0.2448, 0.3182, 0.1914, 0.3219, 0.1944, 0.3031, 0.244, 0.3051, 0.2263, 0.3407, 0.1896, 0.3425, 0.1914, 0.3219, 0.2448, 0.3182, 0.1896, 0.3425, 0.1664, 0.3414, 0.172, 0.3184, 0.1914, 0.3219, 0.2808, 0.3136, 0.2726, 0.314, 0.2724, 0.3058, 0.2809, 0.3069, 0.28, 0.3217, 0.2705, 0.3239, 0.2726, 0.314, 0.2808, 0.3136, 0.2705, 0.3239, 0.2263, 0.3407, 0.2448, 0.3182, 0.2726, 0.314, 0.281, 0.2982, 0.2698, 0.2941, 0.2679, 0.2712, 0.2836, 0.2685, 0.2809, 0.3069, 0.2724, 0.3058, 0.2698, 0.2941, 0.281, 0.2982, 0.2724, 0.3058, 0.244, 0.3051, 0.2248, 0.2883, 0.2698, 0.2941, 0.2248, 0.2883, 0.1971, 0.2855, 0.2328, 0.2663, 0.2513, 0.2727, 0.244, 0.3051, 0.1944, 0.3031, 0.1971, 0.2855, 0.2248, 0.2883, 0.1944, 0.3031, 0.1768, 0.2995, 0.1809, 0.2811, 0.1971, 0.2855, 0.2987, 0.2985, 0.2889, 0.2994, 0.2988, 0.2688, 0.3299, 0.2555, 0.2955, 0.3077, 0.2875, 0.3076, 0.2889, 0.2994, 0.2987, 0.2985, 0.2875, 0.3076, 0.2809, 0.3069, 0.281, 0.2982, 0.2889, 0.2994, 0.3295, 0.196, 0.3097, 0.1993, 0.3071, 0.1781, 0.3281, 0.1765, 0.3309, 0.214, 0.3154, 0.216, 0.3097, 0.1993, 0.3295, 0.196, 0.3154, 0.216, 0.2765, 0.2416, 0.2761, 0.2273, 0.3097, 0.1993, 0.4014, 0.2743, 0.3974, 0.2736, 0.3985, 0.2695, 0.4015, 0.27, 0.4005, 0.3091, 0.3849, 0.3041, 0.3974, 0.2736, 0.4014, 0.2743, 0.3849, 0.3041, 0.3484, 0.3059, 0.3913, 0.2744, 0.3974, 0.2736, 0.4955, 0.3154, 0.4809, 0.3185, 0.4584, 0.2843, 0.4716, 0.2779, 0.4961, 0.3319, 0.4811, 0.331, 0.4809, 0.3185, 0.4955, 0.3154, 0.4811, 0.331, 0.454, 0.3285, 0.4511, 0.308, 0.4809, 0.3185, 0.4707, 0.2402, 0.4604, 0.2365, 0.4712, 0.1909, 0.49, 0.1934, 0.4651, 0.2538, 0.4555, 0.2516, 0.4604, 0.2365, 0.4707, 0.2402, 0.4555, 0.2516, 0.4435, 0.2322, 0.4483, 0.2086, 0.4604, 0.2365, 0.3747, 0.4629, 0.3565, 0.4692, 0.3573, 0.4351, 0.3755, 0.4333, 0.3745, 0.5011, 0.3561, 0.501, 0.3565, 0.4692, 0.3747, 0.4629, 0.3561, 0.501, 0.3385, 0.4995, 0.3312, 0.4374, 0.3565, 0.4692, 0.4513, 0.48, 0.4498, 0.48, 0.4312, 0.4499, 0.4519, 0.4746, 0.4515, 0.4815, 0.45, 0.4815, 0.4498, 0.48, 0.4513, 0.48, 0.45, 0.4815, 0.4458, 0.4826, 0.4107, 0.4685, 0.4498, 0.48, 0.4653, 0.3934, 0.4355, 0.389, 0.4409, 0.3728, 0.4732, 0.3743, 0.4627, 0.4127, 0.4322, 0.4058, 0.4355, 0.389, 0.4653, 0.3934, 0.4322, 0.4058, 0.4132, 0.4012, 0.4166, 0.3849, 0.4355, 0.389, 0.2182, 0.4467, 0.2003, 0.4473, 0.1957, 0.4295, 0.2143, 0.4295, 0.2184, 0.4633, 0.2009, 0.4635, 0.2003, 0.4473, 0.2182, 0.4467, 0.2009, 0.4635, 0.1658, 0.4657, 0.166, 0.4456, 0.2003, 0.4473, 0.3033, 0.4174, 0.2989, 0.4167, 0.2998, 0.4121, 0.3035, 0.4126, 0.3026, 0.434, 0.2943, 0.4324, 0.2989, 0.4167, 0.3033, 0.4174, 0.2943, 0.4324, 0.2559, 0.4699, 0.2896, 0.4206, 0.2989, 0.4167, 0.3097, 0.3491, 0.2925, 0.3533, 0.2874, 0.3219, 0.2961, 0.324, 0.3044, 0.4039, 0.2998, 0.4038, 0.2925, 0.3533, 0.3097, 0.3491, 0.2998, 0.4038, 0.2943, 0.4023, 0.2744, 0.3581, 0.2925, 0.3533, 0.2047, 0.3657, 0.1867, 0.3637, 0.1896, 0.3425, 0.2263, 0.3407, 0.2045, 0.3831, 0.186, 0.3833, 0.1867, 0.3637, 0.2047, 0.3657, 0.186, 0.3833, 0.166, 0.3831, 0.1663, 0.3626, 0.1867, 0.3637, 0.3827, 0.3768, 0.3641, 0.3728, 0.3679, 0.3529, 0.387, 0.3582, 0.3794, 0.3947, 0.3604, 0.3917, 0.3641, 0.3728, 0.3827, 0.3768, 0.3604, 0.3917, 0.3421, 0.3878, 0.3433, 0.3666, 0.3641, 0.3728, 0.4063, 0.2421, 0.3977, 0.2417, 0.3954, 0.1783, 0.4139, 0.1817, 0.4026, 0.263, 0.3989, 0.2625, 0.3977, 0.2417, 0.4063, 0.2421, 0.3989, 0.2625, 0.394, 0.2601, 0.3792, 0.2204, 0.3977, 0.2417, 0.2536, 0.2333, 0.2406, 0.2293, 0.223, 0.184, 0.2449, 0.1816, 0.2545, 0.2448, 0.2428, 0.2431, 0.2406, 0.2293, 0.2536, 0.2333, 0.2428, 0.2431, 0.1935, 0.2248, 0.1974, 0.2053, 0.2406, 0.2293])
me_cube.materials.append(mat_material)
me_cube.use_remesh_preserve_volume = False
me_cube.use_remesh_preserve_attributes = False
me_cube.use_mirror_vertex_groups = False
me_cube.update()

# ---- objects
ob_cube = bpy.data.objects.new('Cube', me_cube)

# ---- transforms, parenting, visibility, modifiers, constraints
ob_cube.location = (0.0, 0.0, 0.0)
ob_cube.lock_rotations_4d = False
ob_cube.empty_display_type = 'ARROWS'
ob_cube.lineart.crease_threshold = 0.0

# ---- collection membership
col_collection_1.objects.link(ob_cube)

# ---- scene / render settings (as saved in the file)
scene.frame_start = 1; scene.frame_end = 250; scene.frame_set(1)
scene.render.engine = 'BLENDER_EEVEE_NEXT'
scene.render.resolution_percentage = 50
scene.render.dither_intensity = 0.0
scene.cycles.use_denoising = False
scene.cycles.samples = 128
scene.cycles.sampling_pattern = 'TABULATED_SOBOL'
scene.cycles.use_adaptive_sampling = False
scene.cycles.use_light_tree = False
scene.cycles.blur_glossy = 0.0
scene.cycles.sample_clamp_indirect = 0.0
scene.view_settings.view_transform = 'Standard'
bpy.context.view_layer.update()

# ---- added for rendering (the .blend has no active camera and no usable light): camera, sun
cam_auto = bpy.data.cameras.new('AutoCamera')
cam_auto.lens = 50.0
cam_auto.sensor_width = 36.0
cam_auto.clip_end = 1000.0
ob_auto_camera = bpy.data.objects.new('AutoCamera', cam_auto)
scene.collection.objects.link(ob_auto_camera)
ob_auto_camera.location = (3.20507, -3.84609, 2.56406)
ob_auto_camera.rotation_euler = (1.09748, -7.21219e-08, 0.694738)
scene.camera = ob_auto_camera
light_auto_sun = bpy.data.lights.new('AutoSun', 'SUN')
light_auto_sun.energy = 3.0
light_auto_sun.angle = 0.0523599
ob_auto_sun = bpy.data.objects.new('AutoSun', light_auto_sun)
scene.collection.objects.link(ob_auto_sun)
ob_auto_sun.rotation_euler = (0.872665, 0.174533, 0.523599)
bpy.context.view_layer.update()
